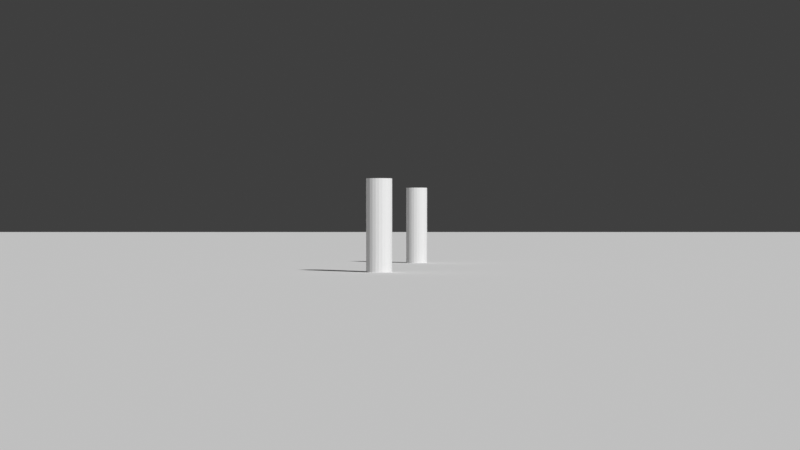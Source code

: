 # Source: ch09_08_lenses_short_lens.blend  (saved by Blender 5.3.31; exported with 4.5.12 LTS)
import bpy
from mathutils import Matrix  # noqa: F401  (used for matrix-valued properties, if any)

bpy.ops.wm.read_factory_settings(use_empty=True)
scene = bpy.context.scene
scene.name = 'SC_LENSES'

# ---- world
world_wo_sky = bpy.data.worlds.new('WO_Sky'); scene.world = world_wo_sky
world_wo_sky.use_nodes = True; world_wo_sky.node_tree.nodes.clear()
_N = world_wo_sky.node_tree.nodes; _L = world_wo_sky.node_tree.links
n0 = _N.new('ShaderNodeBackground'); n0.name = 'Background'; n0.location = (-200, 100)
n0.inputs[0].default_value = (0.05, 0.05, 0.05, 1.0)
n1 = _N.new('ShaderNodeOutputWorld'); n1.name = 'World Output'; n1.location = (200, 100)
_L.new(n0.outputs[0], n1.inputs[0])
n1.is_active_output = True
world_wo_sky.color = (0.4, 0.6, 1.0)

# ---- cameras
cam_cam = bpy.data.cameras.new('CAM')
cam_cam.lens = 75.0

# ---- meshes
me_me_ground = bpy.data.meshes.new('ME_Ground')
me_me_ground.from_pydata([(-200.0, -200.0, 0.0), (200.0, -200.0, 0.0), (-200.0, 200.0, 0.0), (200.0, 200.0, 0.0)], [], [(0, 1, 3, 2)])
me_me_ground.update()
me_me_subject = bpy.data.meshes.new('ME_Subject')
me_me_subject.from_pydata([(0.0, 0.25, -0.9), (0.0, 0.25, 0.9), (0.0647, 0.2415, -0.9), (0.0647, 0.2415, 0.9), (0.125, 0.2165, -0.9), (0.125, 0.2165, 0.9), (0.1768, 0.1768, -0.9), (0.1768, 0.1768, 0.9), (0.2165, 0.125, -0.9), (0.2165, 0.125, 0.9), (0.2415, 0.0647, -0.9), (0.2415, 0.0647, 0.9), (0.25, 0.0, -0.9), (0.25, 0.0, 0.9), (0.2415, -0.0647, -0.9), (0.2415, -0.0647, 0.9), (0.2165, -0.125, -0.9), (0.2165, -0.125, 0.9), (0.1768, -0.1768, -0.9), (0.1768, -0.1768, 0.9), (0.125, -0.2165, -0.9), (0.125, -0.2165, 0.9), (0.0647, -0.2415, -0.9), (0.0647, -0.2415, 0.9), (0.0, -0.25, -0.9), (0.0, -0.25, 0.9), (-0.0647, -0.2415, -0.9), (-0.0647, -0.2415, 0.9), (-0.125, -0.2165, -0.9), (-0.125, -0.2165, 0.9), (-0.1768, -0.1768, -0.9), (-0.1768, -0.1768, 0.9), (-0.2165, -0.125, -0.9), (-0.2165, -0.125, 0.9), (-0.2415, -0.0647, -0.9), (-0.2415, -0.0647, 0.9), (-0.25, 0.0, -0.9), (-0.25, 0.0, 0.9), (-0.2415, 0.0647, -0.9), (-0.2415, 0.0647, 0.9), (-0.2165, 0.125, -0.9), (-0.2165, 0.125, 0.9), (-0.1768, 0.1768, -0.9), (-0.1768, 0.1768, 0.9), (-0.125, 0.2165, -0.9), (-0.125, 0.2165, 0.9), (-0.0647, 0.2415, -0.9), (-0.0647, 0.2415, 0.9)], [], [(0, 1, 3, 2), (2, 3, 5, 4), (4, 5, 7, 6), (6, 7, 9, 8), (8, 9, 11, 10), (10, 11, 13, 12), (12, 13, 15, 14), (14, 15, 17, 16), (16, 17, 19, 18), (18, 19, 21, 20), (20, 21, 23, 22), (22, 23, 25, 24), (24, 25, 27, 26), (26, 27, 29, 28), (28, 29, 31, 30), (30, 31, 33, 32), (32, 33, 35, 34), (34, 35, 37, 36), (36, 37, 39, 38), (38, 39, 41, 40), (40, 41, 43, 42), (42, 43, 45, 44), (3, 1, 47, 45, 43, 41, 39, 37, 35, 33, 31, 29, 27, 25, 23, 21, 19, 17, 15, 13, 11, 9, 7, 5), (44, 45, 47, 46), (46, 47, 1, 0), (0, 2, 4, 6, 8, 10, 12, 14, 16, 18, 20, 22, 24, 26, 28, 30, 32, 34, 36, 38, 40, 42, 44, 46)])
me_me_subject.update()
me_me_backdrop = bpy.data.meshes.new('ME_Backdrop')
me_me_backdrop.from_pydata([(0.0, 0.25, -0.9), (0.0, 0.25, 0.9), (0.0647, 0.2415, -0.9), (0.0647, 0.2415, 0.9), (0.125, 0.2165, -0.9), (0.125, 0.2165, 0.9), (0.1768, 0.1768, -0.9), (0.1768, 0.1768, 0.9), (0.2165, 0.125, -0.9), (0.2165, 0.125, 0.9), (0.2415, 0.0647, -0.9), (0.2415, 0.0647, 0.9), (0.25, 0.0, -0.9), (0.25, 0.0, 0.9), (0.2415, -0.0647, -0.9), (0.2415, -0.0647, 0.9), (0.2165, -0.125, -0.9), (0.2165, -0.125, 0.9), (0.1768, -0.1768, -0.9), (0.1768, -0.1768, 0.9), (0.125, -0.2165, -0.9), (0.125, -0.2165, 0.9), (0.0647, -0.2415, -0.9), (0.0647, -0.2415, 0.9), (0.0, -0.25, -0.9), (0.0, -0.25, 0.9), (-0.0647, -0.2415, -0.9), (-0.0647, -0.2415, 0.9), (-0.125, -0.2165, -0.9), (-0.125, -0.2165, 0.9), (-0.1768, -0.1768, -0.9), (-0.1768, -0.1768, 0.9), (-0.2165, -0.125, -0.9), (-0.2165, -0.125, 0.9), (-0.2415, -0.0647, -0.9), (-0.2415, -0.0647, 0.9), (-0.25, 0.0, -0.9), (-0.25, 0.0, 0.9), (-0.2415, 0.0647, -0.9), (-0.2415, 0.0647, 0.9), (-0.2165, 0.125, -0.9), (-0.2165, 0.125, 0.9), (-0.1768, 0.1768, -0.9), (-0.1768, 0.1768, 0.9), (-0.125, 0.2165, -0.9), (-0.125, 0.2165, 0.9), (-0.0647, 0.2415, -0.9), (-0.0647, 0.2415, 0.9)], [], [(0, 1, 3, 2), (2, 3, 5, 4), (4, 5, 7, 6), (6, 7, 9, 8), (8, 9, 11, 10), (10, 11, 13, 12), (12, 13, 15, 14), (14, 15, 17, 16), (16, 17, 19, 18), (18, 19, 21, 20), (20, 21, 23, 22), (22, 23, 25, 24), (24, 25, 27, 26), (26, 27, 29, 28), (28, 29, 31, 30), (30, 31, 33, 32), (32, 33, 35, 34), (34, 35, 37, 36), (36, 37, 39, 38), (38, 39, 41, 40), (40, 41, 43, 42), (42, 43, 45, 44), (3, 1, 47, 45, 43, 41, 39, 37, 35, 33, 31, 29, 27, 25, 23, 21, 19, 17, 15, 13, 11, 9, 7, 5), (44, 45, 47, 46), (46, 47, 1, 0), (0, 2, 4, 6, 8, 10, 12, 14, 16, 18, 20, 22, 24, 26, 28, 30, 32, 34, 36, 38, 40, 42, 44, 46)])
me_me_backdrop.update()

# ---- objects
ob_ground = bpy.data.objects.new('Ground', me_me_ground)
ob_subject = bpy.data.objects.new('Subject', me_me_subject)
ob_backdrop = bpy.data.objects.new('Backdrop', me_me_backdrop)
ob_cam = bpy.data.objects.new('CAM', cam_cam)

# ---- transforms, parenting, visibility, modifiers, constraints
ob_ground.location = (0.0, 0.0, 0.0)
ob_ground.color = (0.35, 0.35, 0.35, 1.0)
ob_subject.location = (-0.4, 8.0, 0.9)
ob_subject.color = (1.0, 0.0, 0.0, 1.0)
ob_backdrop.location = (0.4, 16.0, 0.9)
ob_backdrop.color = (0.0, 1.0, 0.0, 1.0)
ob_cam.location = (0.0, -24.0, 0.9)
ob_cam.rotation_euler = (1.571, 0.0, 0.0)

# ---- collection membership
scene.collection.objects.link(ob_ground)
scene.collection.objects.link(ob_subject)
scene.collection.objects.link(ob_backdrop)
scene.collection.objects.link(ob_cam)

# ---- scene / render settings (as saved in the file)
scene.camera = ob_cam
scene.frame_start = 1; scene.frame_end = 250; scene.frame_set(1)
scene.render.engine = 'BLENDER_WORKBENCH'
scene.render.resolution_x = 160
scene.render.resolution_y = 90
scene.render.bake_bias = 0.0
scene.render.bake_samples = 0
scene.render.compositor_device = 'GPU'
scene.eevee.use_volume_custom_range = False
scene.eevee.fast_gi_thickness_near = 0.1
scene.eevee.fast_gi_thickness_far = 0.0
scene.eevee.ray_tracing_options.screen_trace_thickness = 0.1
scene.view_settings.view_transform = 'Standard'
bpy.context.view_layer.update()

# ---- added for rendering (the .blend has no usable light): sun
light_auto_sun = bpy.data.lights.new('AutoSun', 'SUN')
light_auto_sun.energy = 3.0
light_auto_sun.angle = 0.0523599
ob_auto_sun = bpy.data.objects.new('AutoSun', light_auto_sun)
scene.collection.objects.link(ob_auto_sun)
ob_auto_sun.rotation_euler = (0.872665, 0.174533, 0.523599)
bpy.context.view_layer.update()
